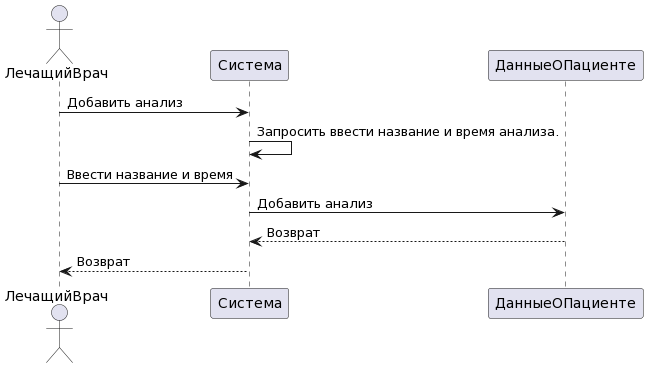

The diagram above was rendered by PlantUML. Its source (embedded in the PNG):
@startuml
actor ЛечащийВрач
ЛечащийВрач -> Система: Добавить анализ

Система -> Система: Запросить ввести название и время анализа.
ЛечащийВрач -> Система: Ввести название и время

Система -> ДанныеОПациенте: Добавить анализ

ДанныеОПациенте --> Система: Возврат
Система --> ЛечащийВрач: Возврат
@enduml